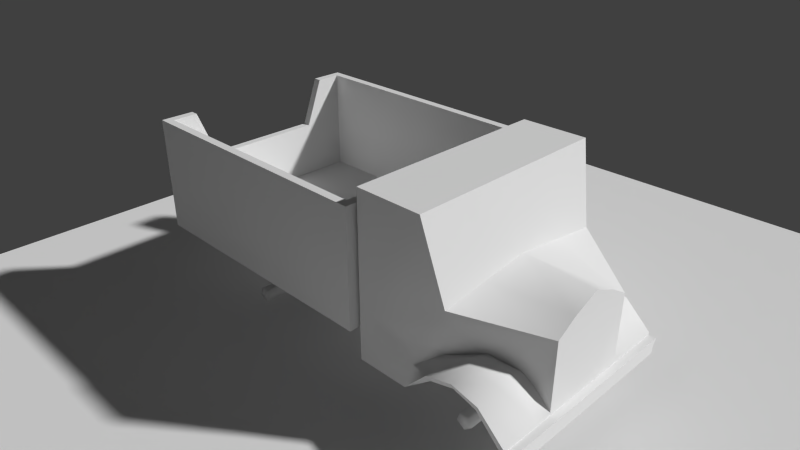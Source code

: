 # Source: Truck.blend  (saved by Blender 2.58.1; exported with 4.5.12 LTS)
import bpy
from mathutils import Matrix  # noqa: F401  (used for matrix-valued properties, if any)

bpy.ops.wm.read_factory_settings(use_empty=True)
scene = bpy.context.scene
scene.name = 'Scene'

# ---- collections
col_collection_1 = bpy.data.collections.new('Collection 1'); scene.collection.children.link(col_collection_1)
col_collection_2 = bpy.data.collections.new('Collection 2'); scene.collection.children.link(col_collection_2)
col_collection_2.hide_render = True
col_collection_2.hide_viewport = True
col_collection_10 = bpy.data.collections.new('Collection 10'); scene.collection.children.link(col_collection_10)
col_collection_10.hide_render = True
col_collection_10.hide_viewport = True
col_outdoorlighting = bpy.data.collections.new('OutdoorLighting')  # instanced only; not linked into the scene
col_snail = bpy.data.collections.new('Snail')  # instanced only; not linked into the scene
col_basickit = bpy.data.collections.new('BasicKit')  # instanced only; not linked into the scene
col_basickit_hidden = bpy.data.collections.new('BasicKit_Hidden')  # instanced only; not linked into the scene

# ---- materials (node trees are filled in below, after node groups)
mat_truck = bpy.data.materials.new('truck')
mat_truck.alpha_threshold = 0.0
mat_truck.use_transparent_shadow = False
mat_truck.roughness = 0.5
mat_truck.specular_intensity = 0.8533
mat_truck.line_color = (0.0, 0.0, 0.0, 1.0)

# ---- node groups
ng_auto_smooth = bpy.data.node_groups.new('Auto Smooth', 'GeometryNodeTree')
_s = ng_auto_smooth.interface.new_socket(name='Geometry', in_out='OUTPUT', socket_type='NodeSocketGeometry')
_s = ng_auto_smooth.interface.new_socket(name='Geometry', in_out='INPUT', socket_type='NodeSocketGeometry')
_s = ng_auto_smooth.interface.new_socket(name='Angle', in_out='INPUT', socket_type='NodeSocketFloat')
_s.subtype = 'ANGLE'
_s.min_value = 0.0
_s.max_value = 3.142
ng_auto_smooth.is_modifier = True
_N = ng_auto_smooth.nodes; _L = ng_auto_smooth.links
n0 = _N.new('NodeGroupOutput'); n0.name = 'Group Output'; n0.location = (480, -100)
n1 = _N.new('NodeGroupInput'); n1.name = 'Group Input'; n1.location = (-420, -300)
n2 = _N.new('NodeGroupInput'); n2.name = 'Group Input.001'; n2.location = (-60, -100)
n3 = _N.new('GeometryNodeSetShadeSmooth'); n3.name = 'Set Shade Smooth'; n3.location = (120, -100)
n3.domain = 'EDGE'
n4 = _N.new('GeometryNodeSetShadeSmooth'); n4.name = 'Set Shade Smooth.001'; n4.location = (300, -100)
n5 = _N.new('GeometryNodeInputMeshEdgeAngle'); n5.name = 'Edge Angle'; n5.location = (-420, -220)
n6 = _N.new('GeometryNodeInputEdgeSmooth'); n6.name = 'Is Edge Smooth'; n6.location = (-60, -160)
n7 = _N.new('GeometryNodeInputShadeSmooth'); n7.name = 'Is Face Smooth'; n7.location = (-240, -340)
n8 = _N.new('FunctionNodeBooleanMath'); n8.name = 'Boolean Math'; n8.location = (-60, -220)
n9 = _N.new('FunctionNodeCompare'); n9.name = 'Compare'; n9.location = (-240, -180)
n9.operation = 'LESS_EQUAL'
_L.new(n5.outputs[0], n9.inputs[0])
_L.new(n4.outputs[0], n0.inputs[0])
_L.new(n1.outputs[1], n9.inputs[1])
_L.new(n9.outputs[0], n8.inputs[0])
_L.new(n7.outputs[0], n8.inputs[1])
_L.new(n2.outputs[0], n3.inputs[0])
_L.new(n6.outputs[0], n3.inputs[1])
_L.new(n3.outputs[0], n4.inputs[0])
_L.new(n8.outputs[0], n3.inputs[2])
n0.is_active_output = True

# ---- material node trees

# ---- world
world_world = bpy.data.worlds.new('World'); scene.world = world_world
world_world.color = (0.05088, 0.05088, 0.05088)
world_world.use_sun_shadow = False
world_world.sun_shadow_jitter_overblur = 0.0
world_world.cycles.sampling_method = 'MANUAL'
world_world.cycles.sample_map_resolution = 256
world_world.light_settings.distance = 0.5

# ---- cameras
cam_camera = bpy.data.cameras.new('Camera')
cam_camera.clip_end = 100.0
cam_camera.lens = 35.0
cam_camera.dof.focus_distance = 0.0
cam_camera.dof.aperture_fstop = 128.0

# ---- meshes
me_plane = bpy.data.meshes.new('Plane')
me_plane.from_pydata([(22.5, 22.5, 0.0), (22.5, -22.5, 0.0), (-22.5, -22.5, 0.0), (-22.5, 22.5, 0.0)], [], [(0, 3, 2, 1)])
me_plane.use_remesh_preserve_volume = False
me_plane.use_remesh_preserve_attributes = False
me_plane.use_mirror_vertex_groups = False
me_plane.update()
me_cube_001 = bpy.data.meshes.new('Cube.001')
me_cube_001.from_pydata([(-4.8, 2.236, -4.341), (-4.8, 2.236, 3.088), (-4.8, 2.236, -1.232), (-3.218, 2.236, -1.935), (-2.133, 2.236, 3.088), (-4.8, 2.236, -1.935), (-9.277e-11, 2.236, -1.935), (4.8, 2.236, -4.341), (4.8, 2.236, 3.088), (4.8, 2.236, -1.232), (3.218, 2.236, -1.935), (2.133, 2.236, 3.088), (4.8, 2.236, -1.935), (-9.254e-11, 2.236, 3.088), (-2.133, 2.381, 2.4), (-9.254e-11, 2.381, 2.4), (2.133, 2.381, 2.4), (4.8, 2.381, -1.232), (4.8, 2.381, -1.935), (4.8, 2.381, -4.341), (4.8, 2.381, 2.4), (-4.8, 2.381, -1.232), (-4.8, 2.381, -1.935), (-4.8, 2.381, -4.341), (-4.8, 2.381, 2.4), (-9.277e-11, 2.381, -1.935), (3.218, 2.381, -1.935), (-3.218, 2.381, -1.935)], [], [(4, 13, 15, 14), (13, 11, 16, 15), (12, 18, 17, 9), (12, 7, 19, 18), (8, 20, 16, 11), (9, 17, 20, 8), (2, 21, 22, 5), (0, 5, 22, 23), (4, 14, 24, 1), (1, 24, 21, 2), (10, 6, 25, 26), (7, 10, 26, 19), (6, 3, 27, 25), (3, 0, 23, 27), (18, 19, 26), (22, 27, 23)])
_k = set([(0, 5), (1, 2), (1, 4), (2, 5), (4, 13), (7, 12), (8, 9), (8, 11), (9, 12), (11, 13)])
me_cube_001.attributes.new('sharp_edge', 'BOOLEAN', 'EDGE').data.foreach_set('value', [ (min(e.vertices), max(e.vertices)) in _k for e in me_cube_001.edges])
_k = {(1, 2): 0.41961, (1, 4): 0.41961, (0, 5): 0.41961, (2, 5): 0.41961, (8, 9): 0.41961, (8, 11): 0.41961, (7, 12): 0.41961, (9, 12): 0.41961, (11, 13): 0.41961, (4, 13): 0.41961}
me_cube_001.attributes.new('crease_edge', 'FLOAT', 'EDGE').data.foreach_set('value', [_k.get((min(e.vertices), max(e.vertices)), 0.0) for e in me_cube_001.edges])
_uv = me_cube_001.uv_layers.new(name='UVTex')
_uv.uv.foreach_set('vector', [0.0, 0.0, 1.0, 0.0, 1.0, 1.0, 0.0, 1.0, 0.0, 0.0, 1.0, 0.0, 1.0, 1.0, 0.0, 1.0, 0.0, 0.0, 0.0, 1.0, 1.0, 1.0, 1.0, 0.0, 0.0, 0.0, 1.0, 0.0, 1.0, 1.0, 0.0, 1.0, 0.0, 0.0, 0.0, 1.0, 1.0, 1.0, 1.0, 0.0, 0.0, 0.0, 0.0, 1.0, 1.0, 1.0, 1.0, 0.0, 0.0, 0.0, 0.0, 1.0, 1.0, 1.0, 1.0, 0.0, 0.0, 0.0, 1.0, 0.0, 1.0, 1.0, 0.0, 1.0, 0.0, 0.0, 0.0, 1.0, 1.0, 1.0, 1.0, 0.0, 0.0, 0.0, 0.0, 1.0, 1.0, 1.0, 1.0, 0.0, 0.0, 0.0, 1.0, 0.0, 1.0, 1.0, 0.0, 1.0, 0.0, 0.0, 1.0, 0.0, 1.0, 1.0, 0.0, 1.0, 0.0, 0.0, 1.0, 0.0, 1.0, 1.0, 0.0, 1.0, 0.0, 0.0, 1.0, 0.0, 1.0, 1.0, 0.0, 1.0, 0.0, 0.0, 1.0, 0.0, 1.0, 1.0, 0.0, 0.0, 1.0, 1.0, 1.0, 0.0])
me_cube_001.materials.append(mat_truck)
me_cube_001.use_remesh_preserve_volume = False
me_cube_001.use_remesh_preserve_attributes = False
me_cube_001.use_mirror_vertex_groups = False
me_cube_001.update()
me_wheel = bpy.data.meshes.new('Wheel')
me_wheel.from_pydata([], [], [])
me_wheel.materials.append(None)
me_wheel.materials.append(None)
me_wheel.update()
me_cube = bpy.data.meshes.new('Cube')
me_cube.from_pydata([(4.8, 2.236, -1.935), (3.218, 2.236, -1.935), (4.8, 2.236, -4.341), (-4.8, 2.236, -1.935), (-3.218, 2.236, -1.935), (-4.8, 2.236, -4.341), (4.052, -2.651, -4.718), (4.052, -2.805, -5.124), (4.052, -2.466, -5.396), (4.052, -2.103, -5.158), (4.052, -2.217, -4.739), (-4.052, -2.651, -4.718), (-4.052, -2.805, -5.124), (-4.052, -2.466, -5.396), (-4.052, -2.103, -5.158), (-4.052, -2.217, -4.739), (4.052, -2.448, -5.027), (-4.052, -2.448, -5.027), (-4.8, -4.8, -4.341), (-4.8, -1.2, -3.219), (-4.8, -2.4, -2.923), (-4.8, -3.6, -3.219), (-3.867, -4.8, -4.341), (-2.933, -4.8, -4.341), (-3.867, -2.4, -2.493), (-3.867, -3.6, -2.788), (-2.933, -3.6, -2.788), (-4.8, 2.236, 3.088), (-4.8, -0.8, 3.088), (-4.8, 2.236, -1.232), (-4.337, -1.6, -0.4782), (-2.133, 2.236, 3.088), (-2.133, -0.8, 3.088), (-3.218, 2.236, -1.232), (-2.133, -4.8, -1.232), (-9.26e-11, -1.6, 0.06728), (-2.14, -4.8, -4.341), (-4.8, -0.1368, -4.341), (-3.867, -1.2, -2.788), (-4.698, -0.485, -3.176), (-2.363, -3.6, -3.051), (-2.181, -4.029, -3.537), (-4.568, -1.042, -1.935), (-2.99, -2.5, -2.518), (-2.133, -4.8, -1.935), (-9.277e-11, -4.8, -0.1555), (0.0, -4.8, -4.341), (-9.277e-11, 2.236, -1.935), (-2.14, -4.8, -4.483), (-2.933, -4.8, -4.483), (-3.867, -4.8, -4.483), (-4.8, -4.8, -4.483), (-4.565, -4.8, -5.152), (-3.867, -4.8, -5.152), (-2.933, -4.8, -5.152), (-2.14, -4.8, -5.152), (0.0, -4.8, -5.152), (0.0, -5.137, -5.152), (-2.14, -5.137, -5.152), (-2.933, -5.137, -5.152), (-3.867, -5.137, -5.152), (-4.565, -5.137, -5.152), (-4.8, -5.137, -4.483), (-3.867, -5.137, -4.483), (-2.933, -5.137, -4.483), (0.0, -5.137, -4.483), (-2.14, -5.137, -4.483), (-2.181, -1.6, -0.2071), (-1.201, -4.8, -0.6643), (-4.777, -4.539, -4.44), (-4.693, -1.334, -3.44), (-4.683, -2.4, -3.178), (-4.722, -3.451, -3.442), (-3.855, -4.537, -4.436), (-2.939, -4.537, -4.437), (-3.813, -2.403, -2.768), (-3.824, -3.457, -3.025), (-2.98, -3.456, -3.024), (-4.534, 2.149, -4.352), (-4.632, 2.08, 2.928), (-4.631, -0.6555, 2.918), (-4.594, 2.046, -1.237), (-4.119, -1.431, -0.5267), (-3.218, 1.956, -1.935), (-2.133, 2.038, 2.89), (-2.132, -0.6277, 2.868), (-3.218, 1.956, -1.232), (-1.982, -4.584, -1.327), (-2.104, -4.527, -4.391), (-4.523, -0.1216, -4.382), (-3.616, -1.108, -2.874), (-3.969, -0.3767, -3.722), (-2.2, -3.397, -3.156), (-2.001, -3.85, -3.655), (-4.596, 2.045, -1.948), (-4.317, -0.9241, -1.901), (-2.799, -2.347, -2.655), (-1.969, -4.573, -1.926), (-9.277e-11, -4.52, -1.935), (-9.26e-11, -0.6292, 2.867), (-9.254e-11, 1.956, -1.232), (-0.1648, -4.976, -4.991), (-2.14, -4.939, -4.954), (-2.933, -4.939, -4.954), (-3.867, -4.939, -4.954), (-4.435, -4.97, -4.969), (-4.611, -4.98, -4.617), (-3.867, -4.939, -4.681), (-2.933, -4.939, -4.681), (-0.1648, -4.976, -4.644), (-2.14, -4.939, -4.681), (-2.151, -1.4, -0.4005), (-1.128, -4.589, -0.8331), (4.8, -4.8, -4.341), (4.8, -1.2, -3.219), (4.8, -2.4, -2.923), (4.8, -3.6, -3.219), (3.867, -4.8, -4.341), (2.933, -4.8, -4.341), (3.867, -2.4, -2.493), (3.867, -3.6, -2.788), (2.933, -3.6, -2.788), (4.8, 2.236, 3.088), (4.8, -0.8, 3.088), (4.8, 2.236, -1.232), (4.337, -1.6, -0.4782), (2.133, 2.236, 3.088), (2.133, -0.8, 3.088), (3.218, 2.236, -1.232), (2.133, -4.8, -1.232), (2.14, -4.8, -4.341), (4.8, -0.1368, -4.341), (3.867, -1.2, -2.788), (4.698, -0.485, -3.176), (2.363, -3.6, -3.051), (2.181, -4.029, -3.537), (4.568, -1.042, -1.935), (2.99, -2.5, -2.518), (2.133, -4.8, -1.935), (-9.277e-11, -4.8, -1.935), (-9.254e-11, 2.236, 3.088), (-9.26e-11, -0.8, 3.088), (-9.254e-11, 2.236, -1.232), (2.14, -4.8, -4.483), (0.0, -4.8, -4.483), (2.933, -4.8, -4.483), (3.867, -4.8, -4.483), (4.8, -4.8, -4.483), (4.565, -4.8, -5.152), (3.867, -4.8, -5.152), (2.933, -4.8, -5.152), (2.14, -4.8, -5.152), (2.14, -5.137, -5.152), (2.933, -5.137, -5.152), (3.867, -5.137, -5.152), (4.565, -5.137, -5.152), (4.8, -5.137, -4.483), (3.867, -5.137, -4.483), (2.933, -5.137, -4.483), (2.14, -5.137, -4.483), (2.181, -1.6, -0.2071), (1.201, -4.8, -0.6643), (4.777, -4.539, -4.44), (4.693, -1.334, -3.44), (4.683, -2.4, -3.178), (4.722, -3.451, -3.442), (3.855, -4.537, -4.436), (2.939, -4.537, -4.437), (3.813, -2.403, -2.768), (3.824, -3.457, -3.025), (2.98, -3.456, -3.024), (4.534, 2.149, -4.352), (4.632, 2.08, 2.928), (4.631, -0.6555, 2.918), (4.594, 2.046, -1.237), (4.119, -1.431, -0.5267), (3.218, 1.956, -1.935), (2.133, 2.038, 2.89), (2.132, -0.6277, 2.868), (3.218, 1.956, -1.232), (1.982, -4.584, -1.327), (0.0, -1.406, -0.132), (2.104, -4.527, -4.391), (4.523, -0.1216, -4.382), (3.616, -1.108, -2.874), (3.969, -0.3767, -3.722), (2.2, -3.397, -3.156), (2.001, -3.85, -3.655), (4.596, 2.045, -1.948), (4.317, -0.9241, -1.901), (2.799, -2.347, -2.655), (1.969, -4.573, -1.926), (0.0, -4.625, -0.357), (-9.254e-11, 2.038, 2.89), (-9.277e-11, 1.956, -1.935), (0.1648, -4.976, -4.991), (2.14, -4.939, -4.954), (2.933, -4.939, -4.954), (3.867, -4.939, -4.954), (4.435, -4.97, -4.969), (4.611, -4.98, -4.617), (3.867, -4.939, -4.681), (2.933, -4.939, -4.681), (0.1648, -4.976, -4.644), (2.14, -4.939, -4.681), (2.151, -1.4, -0.4005), (1.128, -4.589, -0.8331), (-5.2, 14.78, -2.9), (-5.2, 2.381, -2.9), (4.768e-07, 2.381, -2.9), (-5.2, 14.78, 2.4), (-5.2, 2.381, 2.4), (5.2, 14.78, -2.9), (5.2, 2.381, -2.9), (1.431e-06, 14.78, -2.9), (5.2, 14.78, 2.4), (5.2, 2.381, 2.4), (0.4, 13.38, -4.0), (0.4, -4.484, -4.0), (-0.4, -4.484, -4.0), (-0.4, 13.38, -4.0), (0.4, 13.38, -2.876), (0.4, -4.484, -2.876), (-0.4, -4.484, -2.876), (-0.4, 13.38, -2.876), (0.4, -3.252, -5.719), (-0.4, -3.252, -5.719), (0.4, -3.596, -2.876), (-0.4, -3.596, -2.876), (0.4, 0.0941, -4.0), (-0.4, 0.0941, -4.0), (0.4, 0.09409, -2.876), (-0.4, 0.0941, -2.876), (0.4, -1.527, -5.719), (-0.4, -1.527, -5.719), (0.4, -0.7144, -2.876), (-0.4, -0.7144, -2.876), (0.4, 11.57, -4.0), (-0.4, 11.57, -4.0), (0.4, 11.57, -2.876), (-0.4, 11.57, -2.876), (0.4, 7.337, -4.0), (-0.4, 7.337, -4.0), (0.4, 7.337, -2.876), (-0.4, 7.337, -2.876), (0.4, 8.304, -5.719), (-0.4, 8.304, -5.719), (0.4, 8.304, -2.876), (-0.4, 8.304, -2.876), (0.4, 10.66, -5.719), (-0.4, 10.66, -5.719), (0.4, 10.66, -2.876), (-0.4, 10.66, -2.876), (-0.28, -0.5931, -2.876), (0.28, -0.5931, -2.876), (-0.28, -0.02717, -2.876), (0.28, -0.02718, -2.876), (-0.28, -3.729, -2.876), (0.28, -3.729, -2.876), (-0.28, -4.351, -2.876), (0.28, -4.351, -2.876), (0.28, -4.351, -0.4659), (-0.28, -4.351, -0.4659), (0.28, -3.729, -0.4659), (-0.28, -3.729, -0.4659), (0.28, -0.02718, 2.945), (-0.28, -0.02717, 2.945), (0.28, -0.5931, 2.945), (-0.28, -0.5931, 2.945), (-4.052, 9.552, -5.027), (4.052, 9.552, -5.027), (-4.052, 9.783, -4.739), (-4.052, 9.897, -5.158), (-4.052, 9.534, -5.396), (-4.052, 9.195, -5.124), (-4.052, 9.349, -4.718), (4.052, 9.783, -4.739), (4.052, 9.897, -5.158), (4.052, 9.534, -5.396), (4.052, 9.195, -5.124), (4.052, 9.349, -4.718), (-3.656, 14.78, 2.4), (3.656, 14.78, 2.4), (2.788, 14.78, 0.1584), (-2.788, 14.78, 0.1584), (-2.788, 14.41, 0.1584), (2.788, 14.41, 0.1584), (3.656, 14.41, 2.4), (-3.656, 14.41, 2.4), (4.829, 2.745, 2.4), (4.829, 14.41, 2.4), (1.338e-06, 2.745, 2.4), (-4.829, 2.745, 2.4), (-4.829, 14.41, 2.4), (-4.829, 2.745, -2.502), (1.338e-06, 2.745, -2.502), (4.829, 2.745, -2.502), (-4.829, 14.41, -2.502), (4.829, 14.41, -2.502), (0.0, 14.41, -2.502), (-9.254e-11, 2.381, 2.4), (-9.254e-11, 2.381, 2.4), (1.338e-06, 2.745, 2.4), (5.2, 2.381, 2.4), (-5.2, 2.381, 2.4), (4.768e-07, 2.381, -2.9)], [(301, 304), (301, 305), (301, 303), (301, 302)], [(0, 2, 1), (3, 4, 5), (16, 6, 7), (17, 12, 11), (16, 7, 8), (17, 13, 12), (16, 8, 9), (17, 14, 13), (16, 9, 10), (17, 15, 14), (10, 6, 16), (17, 11, 15), (6, 11, 12, 7), (7, 12, 13, 8), (8, 13, 14, 9), (9, 14, 15, 10), (11, 6, 10, 15), (24, 38, 19, 20), (25, 24, 20, 21), (23, 26, 25, 22), (22, 25, 21, 18), (29, 30, 28, 27), (32, 31, 27, 28), (31, 33, 29, 27), (37, 19, 39), (19, 38, 39), (43, 38, 24), (26, 40, 43), (24, 25, 43), (25, 26, 43), (26, 23, 41, 40), (23, 36, 41), (3, 42, 30, 29), (29, 33, 4, 3), (40, 41, 44), (36, 44, 41), (43, 40, 44), (38, 43, 42), (38, 42, 39), (30, 43, 34), (34, 43, 44), (30, 42, 43), (44, 36, 46, 139), (140, 33, 31), (141, 140, 31, 32), (32, 35, 141), (4, 33, 142, 47), (33, 140, 142), (36, 48, 144, 46), (23, 49, 48, 36), (22, 50, 49, 23), (18, 51, 50, 22), (56, 57, 58, 55), (55, 58, 59, 54), (54, 59, 60, 53), (52, 61, 62, 51), (53, 60, 61, 52), (51, 62, 63, 50), (50, 63, 64, 49), (49, 64, 66, 48), (48, 66, 65, 144), (62, 61, 60, 63), (63, 60, 59, 64), (64, 59, 58, 66), (66, 58, 57, 65), (67, 32, 28), (35, 32, 67), (67, 28, 30), (68, 44, 139), (34, 44, 68), (68, 139, 45), (35, 67, 68), (35, 68, 45), (34, 68, 67), (30, 34, 67), (70, 90, 75, 71), (71, 75, 76, 72), (76, 77, 74, 73), (72, 76, 73, 69), (80, 82, 81, 79), (79, 84, 85, 80), (81, 86, 84, 79), (70, 89, 91), (90, 70, 91), (90, 96, 75), (92, 77, 96), (76, 75, 96), (77, 76, 96), (93, 74, 77, 92), (88, 74, 93), (82, 95, 94, 81), (83, 86, 81, 94), (83, 94, 78), (93, 92, 97), (97, 88, 93), (92, 96, 97), (96, 90, 95), (95, 90, 91), (96, 82, 87), (96, 87, 97), (95, 82, 96), (84, 193, 99, 85), (181, 85, 99), (100, 86, 83, 194), (104, 107, 106, 105), (103, 108, 107, 104), (102, 110, 108, 103), (101, 109, 110, 102), (85, 111, 80), (85, 181, 111), (80, 111, 82), (97, 112, 98), (97, 87, 112), (98, 112, 192), (111, 181, 112), (112, 181, 192), (112, 87, 111), (87, 82, 111), (37, 89, 70, 19), (20, 71, 72, 21), (19, 70, 71, 20), (21, 72, 69, 18), (47, 194, 83, 4), (4, 83, 78, 5), (5, 78, 89, 37), (18, 69, 51), (51, 69, 52), (52, 69, 73, 53), (53, 73, 74, 54), (54, 74, 88, 55), (119, 115, 114, 132), (120, 116, 115, 119), (118, 117, 120, 121), (117, 113, 116, 120), (124, 122, 123, 125), (127, 123, 122, 126), (126, 122, 124, 128), (131, 133, 114), (114, 133, 132), (137, 119, 132), (121, 137, 134), (119, 137, 120), (120, 137, 121), (121, 134, 135, 118), (118, 135, 130), (0, 124, 125, 136), (124, 0, 1, 128), (134, 138, 135), (130, 135, 138), (137, 138, 134), (132, 133, 136), (125, 129, 137), (129, 138, 137), (138, 139, 46, 130), (140, 126, 128), (141, 127, 126, 140), (127, 141, 35), (1, 47, 142, 128), (128, 142, 140), (130, 46, 144, 143), (118, 130, 143, 145), (117, 118, 145, 146), (113, 117, 146, 147), (56, 151, 152, 57), (151, 150, 153, 152), (150, 149, 154, 153), (148, 147, 156, 155), (149, 148, 155, 154), (147, 146, 157, 156), (146, 145, 158, 157), (145, 143, 159, 158), (143, 144, 65, 159), (156, 157, 154, 155), (157, 158, 153, 154), (158, 159, 152, 153), (159, 65, 57, 152), (160, 123, 127), (35, 160, 127), (160, 125, 123), (161, 139, 138), (129, 161, 138), (161, 45, 139), (35, 161, 160), (35, 45, 161), (129, 160, 161), (125, 160, 129), (163, 164, 168, 184), (164, 165, 169, 168), (169, 166, 167, 170), (165, 162, 166, 169), (173, 172, 174, 175), (172, 173, 178, 177), (174, 172, 177, 179), (163, 185, 183), (184, 185, 163), (184, 168, 190), (186, 190, 170), (169, 190, 168), (170, 190, 169), (187, 186, 170, 167), (182, 187, 167), (175, 174, 188, 189), (176, 188, 174, 179), (176, 171, 188), (187, 191, 186), (191, 187, 182), (186, 191, 190), (190, 189, 184), (189, 185, 184), (190, 180, 175), (190, 191, 180), (189, 190, 175), (179, 177, 193), (177, 178, 99, 193), (181, 99, 178), (100, 194, 176, 179), (193, 100, 179), (198, 199, 200, 201), (197, 198, 201, 202), (196, 197, 202, 204), (195, 196, 204, 203), (178, 173, 205), (178, 205, 181), (173, 175, 205), (191, 98, 206), (191, 206, 180), (98, 192, 206), (205, 206, 181), (206, 192, 181), (206, 205, 180), (180, 205, 175), (131, 114, 163, 183), (115, 116, 165, 164), (114, 115, 164, 163), (116, 113, 162, 165), (47, 1, 176, 194), (1, 2, 171, 176), (2, 131, 183, 171), (113, 147, 162), (147, 148, 162), (148, 149, 166, 162), (149, 150, 167, 166), (150, 151, 182, 167), (207, 214, 209, 208), (207, 208, 211, 210), (208, 209, 300, 211), (212, 213, 209, 214), (212, 215, 216, 213), (213, 216, 300, 209), (218, 222, 223, 219), (221, 217, 220, 224), (225, 218, 219, 226), (227, 222, 218, 225), (223, 228, 226, 219), (229, 233, 234, 230), (233, 225, 226, 234), (236, 228, 227, 235), (231, 235, 233, 229), (235, 227, 225, 233), (228, 236, 234, 226), (236, 232, 230, 234), (217, 237, 238, 220), (224, 240, 239, 221), (237, 217, 221, 239), (240, 224, 220, 238), (241, 229, 230, 242), (244, 232, 231, 243), (243, 231, 229, 241), (232, 244, 242, 230), (245, 241, 242, 246), (248, 244, 243, 247), (247, 243, 241, 245), (244, 248, 246, 242), (237, 249, 250, 238), (249, 245, 246, 250), (240, 252, 251, 239), (252, 248, 247, 251), (239, 251, 249, 237), (251, 247, 245, 249), (248, 252, 250, 246), (252, 240, 238, 250), (236, 235, 254, 253), (232, 236, 253, 255), (235, 231, 256, 254), (231, 232, 255, 256), (227, 228, 257, 258), (228, 223, 259, 257), (222, 227, 258, 260), (223, 222, 260, 259), (259, 260, 261, 262), (260, 258, 263, 261), (257, 259, 262, 264), (258, 257, 264, 263), (264, 262, 261, 263), (256, 255, 266, 265), (254, 256, 265, 267), (255, 253, 268, 266), (253, 254, 267, 268), (266, 268, 267, 265), (84, 86, 100, 193), (55, 88, 56), (56, 182, 151), (56, 88, 98, 182), (98, 191, 182), (88, 97, 98), (275, 280, 276, 271), (277, 272, 271, 276), (278, 273, 272, 277), (279, 274, 273, 278), (280, 275, 274, 279), (269, 275, 271), (276, 280, 270), (269, 271, 272), (270, 277, 276), (269, 272, 273), (270, 278, 277), (269, 273, 274), (270, 279, 278), (269, 274, 275), (270, 280, 279), (212, 283, 282, 215), (207, 210, 281, 284), (207, 284, 283, 212), (283, 286, 287, 282), (284, 285, 286, 283), (281, 288, 285, 284), (282, 287, 290, 215), (210, 293, 288, 281), (216, 289, 291, 300), (215, 290, 289, 216), (300, 291, 292, 211), (211, 292, 293, 210), (292, 294, 297, 293), (291, 295, 294, 292), (290, 298, 296, 289), (289, 296, 295, 291), (285, 299, 286), (294, 299, 297), (296, 298, 299), (294, 295, 299), (295, 296, 299), (285, 297, 299), (286, 299, 298), (286, 298, 290, 287), (285, 288, 293, 297), (171, 183, 188), (39, 42, 3), (37, 39, 3), (5, 37, 3), (2, 0, 131), (91, 94, 95), (89, 94, 91), (78, 94, 89), (183, 185, 188), (185, 189, 188), (131, 0, 133), (133, 0, 136), (132, 136, 125, 137)])
me_cube.polygons.foreach_set('use_smooth', [True] * 358)
_k = set([(0, 2), (0, 124), (2, 131), (3, 5), (3, 29), (5, 37), (18, 21), (18, 51), (19, 20), (19, 37), (20, 21), (27, 28), (27, 29), (27, 31), (28, 30), (28, 32), (30, 34), (30, 67), (31, 140), (32, 141), (34, 44), (34, 68), (35, 67), (35, 160), (36, 41), (36, 44), (38, 39), (38, 43), (40, 41), (40, 43), (45, 68), (45, 161), (48, 49), (48, 144), (49, 50), (50, 51), (51, 52), (51, 62), (52, 61), (57, 58), (57, 152), (58, 59), (59, 60), (60, 61), (61, 62), (62, 63), (63, 64), (64, 66), (65, 66), (65, 159), (78, 94), (79, 81), (79, 84), (80, 82), (81, 94), (82, 87), (84, 193), (87, 97), (88, 93), (88, 97), (89, 91), (90, 91), (90, 96), (92, 93), (92, 96), (113, 116), (113, 147), (114, 115), (114, 131), (115, 116), (122, 123), (122, 124), (122, 126), (123, 125), (123, 127), (125, 129), (125, 160), (126, 140), (127, 141), (129, 138), (129, 161), (130, 135), (130, 138), (132, 133), (132, 137), (134, 135), (134, 137), (143, 144), (143, 145), (145, 146), (146, 147), (147, 148), (147, 156), (148, 155), (152, 153), (153, 154), (154, 155), (155, 156), (156, 157), (157, 158), (158, 159), (171, 188), (172, 174), (172, 177), (173, 175), (174, 188), (175, 180), (177, 193), (180, 191), (182, 187), (182, 191), (183, 185), (184, 185), (184, 190), (186, 187), (186, 190), (207, 208), (207, 210), (207, 212), (207, 214), (208, 209), (208, 211), (209, 213), (210, 211), (210, 281), (211, 300), (212, 213), (212, 214), (212, 215), (213, 216), (215, 216), (215, 282), (216, 300), (217, 220), (217, 221), (217, 237), (218, 225), (219, 226), (220, 224), (220, 238), (221, 224), (221, 239), (222, 223), (222, 227), (223, 228), (224, 240), (225, 233), (226, 228), (226, 234), (227, 235), (228, 236), (229, 233), (229, 241), (230, 234), (230, 242), (231, 235), (231, 243), (232, 236), (232, 244), (237, 249), (238, 250), (239, 251), (240, 252), (241, 245), (242, 246), (243, 247), (244, 248), (245, 249), (246, 250), (247, 251), (248, 252), (281, 284), (281, 288), (282, 283), (282, 287), (283, 284), (283, 286), (284, 285), (285, 286), (285, 288), (286, 287), (287, 290), (288, 293), (289, 290), (289, 291), (289, 296), (290, 298), (291, 292), (292, 293), (292, 294), (293, 297), (294, 295), (294, 297), (295, 296), (296, 298), (297, 299), (298, 299), (301, 303), (301, 304)])
me_cube.attributes.new('sharp_edge', 'BOOLEAN', 'EDGE').data.foreach_set('value', [ (min(e.vertices), max(e.vertices)) in _k for e in me_cube.edges])
_k = {(0, 2): 0.41961, (3, 5): 0.41961, (27, 28): 0.41961, (27, 29): 0.41961, (28, 30): 1.0, (27, 31): 0.41961, (28, 32): 1.0, (30, 34): 0.74118, (38, 39): 0.71373, (37, 39): 0.71373, (36, 41): 0.71373, (40, 41): 0.71373, (36, 44): 0.99216, (34, 44): 0.99216, (48, 49): 0.23529, (49, 50): 0.23529, (50, 51): 0.23529, (38, 43): 0.71373, (40, 43): 0.71373, (30, 67): 0.83529, (35, 67): 0.83529, (34, 68): 1.0, (45, 68): 1.0, (122, 123): 0.41961, (122, 124): 0.41961, (123, 125): 1.0, (122, 126): 0.41961, (123, 127): 1.0, (125, 129): 0.74118, (132, 133): 0.71373, (131, 133): 0.71373, (130, 135): 0.71373, (134, 135): 0.71373, (130, 138): 0.99216, (129, 138): 0.99216, (126, 140): 0.41961, (127, 141): 1.0, (143, 144): 0.23529, (143, 145): 0.23529, (145, 146): 0.23529, (146, 147): 0.23529, (132, 137): 0.71373, (134, 137): 0.71373, (125, 160): 0.83529, (129, 161): 1.0, (45, 161): 1.0, (35, 160): 0.83529, (48, 144): 0.23529, (32, 141): 1.0, (31, 140): 0.41961, (208, 209): 0.72941, (207, 208): 0.72941, (210, 211): 0.72941, (208, 211): 0.72941, (207, 210): 0.72941, (212, 213): 0.72941, (212, 214): 0.72941, (215, 216): 0.72941, (213, 216): 0.72941, (212, 215): 0.72941, (209, 214): 0.72941, (209, 213): 0.72941, (207, 214): 0.72941, (210, 281): 0.72941, (215, 282): 0.72941, (281, 284): 0.72941, (283, 284): 0.72941, (282, 283): 0.72941, (212, 283): 0.72941, (207, 284): 0.72941, (207, 212): 0.72941, (282, 287): 0.72941, (286, 287): 0.72941, (283, 286): 0.72941, (285, 286): 0.72941, (284, 285): 0.72941, (285, 288): 0.72941, (281, 288): 0.72941, (215, 290): 0.72941, (287, 290): 0.72941, (288, 293): 0.72941, (210, 293): 0.72941, (289, 291): 0.72941, (216, 289): 0.72941, (289, 290): 0.72941, (211, 292): 0.72941, (291, 292): 0.72941, (292, 293): 0.72941, (292, 294): 0.72941, (294, 295): 0.72941, (291, 295): 0.72941, (289, 296): 0.72941, (295, 296): 0.72941, (285, 299): 0.72941, (297, 299): 0.72941, (294, 297): 0.72941, (293, 297): 0.72941, (290, 298): 0.72941, (296, 298): 0.72941, (298, 299): 0.72941, (286, 299): 0.72941, (294, 299): 0.72941, (296, 299): 0.72941, (295, 299): 0.72941, (285, 297): 0.72941, (286, 298): 0.72941, (291, 300): 0.72941, (216, 300): 0.72941, (209, 300): 0.72941, (211, 300): 0.72941, (301, 304): 0.72941, (301, 305): 0.72941, (301, 303): 0.72941, (301, 302): 0.72941, (2, 131): 0.47451, (0, 124): 0.41961, (5, 37): 0.47451, (3, 29): 0.41961}
me_cube.attributes.new('crease_edge', 'FLOAT', 'EDGE').data.foreach_set('value', [_k.get((min(e.vertices), max(e.vertices)), 0.0) for e in me_cube.edges])
_uv = me_cube.uv_layers.new(name='UVTex')
_uv.uv.foreach_set('vector', [0.3457, 0.6918, 0.3457, 0.7657, 0.3881, 0.6918, 0.6311, 0.6918, 0.5858, 0.6918, 0.6311, 0.7657, 0.9885, 0.7778, 0.9885, 0.7841, 0.9885, 0.7759, 0.6453, 0.7778, 0.6453, 0.7759, 0.6453, 0.7841, 0.9885, 0.7778, 0.9885, 0.7759, 0.9885, 0.7698, 0.6453, 0.7778, 0.6453, 0.7698, 0.6453, 0.7759, 0.9885, 0.7778, 0.9885, 0.7698, 0.9885, 0.7744, 0.6453, 0.7778, 0.6453, 0.7744, 0.6453, 0.7698, 0.9885, 0.7778, 0.9885, 0.7744, 0.9885, 0.7848, 0.6453, 0.7778, 0.6453, 0.7848, 0.6453, 0.7744, 0.9885, 0.7848, 0.9885, 0.7841, 0.9885, 0.7778, 0.6453, 0.7778, 0.6453, 0.7841, 0.6453, 0.7848, 0.9885, 0.7841, 0.6453, 0.7841, 0.6453, 0.7759, 0.9885, 0.7759, 0.9885, 0.7759, 0.6453, 0.7759, 0.6453, 0.7698, 0.9885, 0.7698, 0.9885, 0.7698, 0.6453, 0.7698, 0.6453, 0.7744, 0.9885, 0.7744, 0.9885, 0.7744, 0.6453, 0.7744, 0.6453, 0.7848, 0.9885, 0.7848, 0.6453, 0.7841, 0.9885, 0.7841, 0.9885, 0.7848, 0.6453, 0.7848, 0.6697, 0.2141, 0.693, 0.262, 0.7309, 0.2372, 0.7035, 0.1962, 0.6532, 0.1725, 0.6697, 0.2141, 0.7035, 0.1962, 0.6824, 0.1545, 0.5975, 0.1076, 0.6237, 0.1798, 0.6532, 0.1725, 0.6357, 0.1076, 0.6357, 0.1076, 0.6532, 0.1725, 0.6824, 0.1545, 0.6671, 0.1076, 0.1671, 0.01578, 0.141, 0.1486, 0.01994, 0.1209, 0.01994, 0.01578, 0.5519, 0.4413, 0.5522, 0.5366, 0.6311, 0.5366, 0.6311, 0.4414, 0.5522, 0.5366, 0.5858, 0.6702, 0.6311, 0.6702, 0.6311, 0.5366, 0.7705, 0.2806, 0.7309, 0.2372, 0.734, 0.2907, 0.7309, 0.2372, 0.693, 0.262, 0.734, 0.2907, 0.6383, 0.2238, 0.693, 0.262, 0.6697, 0.2141, 0.6237, 0.1798, 0.6025, 0.1777, 0.6383, 0.2238, 0.6697, 0.2141, 0.6532, 0.1725, 0.6383, 0.2238, 0.6532, 0.1725, 0.6237, 0.1798, 0.6383, 0.2238, 0.6237, 0.1798, 0.5975, 0.1076, 0.5867, 0.1553, 0.6025, 0.1777, 0.5975, 0.1076, 0.5611, 0.1076, 0.5867, 0.1553, 0.1919, 0.01593, 0.1919, 0.1293, 0.141, 0.1486, 0.1671, 0.01578, 0.6311, 0.6702, 0.5858, 0.6702, 0.5858, 0.6918, 0.6311, 0.6918, 0.6025, 0.1777, 0.5867, 0.1553, 0.5609, 0.1934, 0.5611, 0.1076, 0.5609, 0.1934, 0.5867, 0.1553, 0.6383, 0.2238, 0.6025, 0.1777, 0.5609, 0.1934, 0.693, 0.262, 0.6383, 0.2238, 0.6771, 0.3062, 0.693, 0.262, 0.6771, 0.3062, 0.734, 0.2907, 0.6311, 0.3281, 0.6383, 0.2238, 0.5609, 0.219, 0.5609, 0.219, 0.6383, 0.2238, 0.5609, 0.1934, 0.6311, 0.3281, 0.6771, 0.3062, 0.6383, 0.2238, 0.5609, 0.1934, 0.5611, 0.1076, 0.4831, 0.1076, 0.4831, 0.1934, 0.4868, 0.5366, 0.5858, 0.6702, 0.5522, 0.5366, 0.4866, 0.4413, 0.4868, 0.5366, 0.5522, 0.5366, 0.5519, 0.4413, 0.5519, 0.4413, 0.4866, 0.3443, 0.4866, 0.4413, 0.5858, 0.6918, 0.5858, 0.6702, 0.487, 0.6702, 0.487, 0.6918, 0.5858, 0.6702, 0.4868, 0.5366, 0.487, 0.6702, 0.5611, 0.1076, 0.5569, 0.08765, 0.4831, 0.08765, 0.4831, 0.1076, 0.5975, 0.1076, 0.5931, 0.08765, 0.5569, 0.08765, 0.5611, 0.1076, 0.6357, 0.1076, 0.6307, 0.08765, 0.5931, 0.08765, 0.5975, 0.1076, 0.6671, 0.1076, 0.6723, 0.08765, 0.6307, 0.08765, 0.6357, 0.1076, 0.4827, 0.01039, 0.4824, 0.03362, 0.5476, 0.03362, 0.5613, 0.01039, 0.5613, 0.01039, 0.5476, 0.03362, 0.5768, 0.03362, 0.5916, 0.01039, 0.5916, 0.01039, 0.5768, 0.03362, 0.6109, 0.03362, 0.6347, 0.01039, 0.6716, 0.01039, 0.6403, 0.03362, 0.6397, 0.06718, 0.6717, 0.08765, 0.6347, 0.01039, 0.6109, 0.03362, 0.6403, 0.03362, 0.6716, 0.01039, 0.6723, 0.08765, 0.6403, 0.06718, 0.6121, 0.06718, 0.6307, 0.08765, 0.6307, 0.08765, 0.6121, 0.06718, 0.5793, 0.06718, 0.5931, 0.08765, 0.5931, 0.08765, 0.5793, 0.06718, 0.5478, 0.06718, 0.5569, 0.08765, 0.5569, 0.08765, 0.5478, 0.06718, 0.4829, 0.06718, 0.4831, 0.08765, 0.6403, 0.06718, 0.6409, 0.03362, 0.6115, 0.03362, 0.6121, 0.06718, 0.6121, 0.06718, 0.6115, 0.03362, 0.5774, 0.03362, 0.5793, 0.06718, 0.5793, 0.06718, 0.5774, 0.03362, 0.5483, 0.03362, 0.5478, 0.06718, 0.5478, 0.06718, 0.5483, 0.03362, 0.483, 0.03362, 0.4829, 0.06718, 0.5534, 0.3361, 0.5519, 0.4413, 0.6311, 0.4414, 0.4866, 0.3443, 0.5519, 0.4413, 0.5534, 0.3361, 0.5534, 0.3361, 0.6311, 0.4414, 0.6311, 0.3281, 0.5269, 0.2397, 0.5609, 0.1934, 0.4831, 0.1934, 0.5609, 0.219, 0.5609, 0.1934, 0.5269, 0.2397, 0.5269, 0.2397, 0.4831, 0.1934, 0.4831, 0.2583, 0.4866, 0.3443, 0.5534, 0.3361, 0.5269, 0.2397, 0.4866, 0.3443, 0.5269, 0.2397, 0.4831, 0.2583, 0.5609, 0.219, 0.5269, 0.2397, 0.5534, 0.3361, 0.6311, 0.3281, 0.5609, 0.219, 0.5534, 0.3361, 0.9628, 0.2463, 0.9432, 0.2408, 0.9448, 0.2618, 0.9594, 0.2636, 0.9594, 0.2636, 0.9448, 0.2618, 0.944, 0.277, 0.9583, 0.2809, 0.944, 0.277, 0.9323, 0.2765, 0.9292, 0.3029, 0.9437, 0.3038, 0.9583, 0.2809, 0.944, 0.277, 0.9437, 0.3038, 0.9583, 0.3045, 0.8989, 0.2148, 0.9152, 0.2312, 0.9249, 0.1961, 0.9008, 0.2082, 0.9008, 0.2082, 0.892, 0.2053, 0.8913, 0.2166, 0.8989, 0.2148, 0.9249, 0.1961, 0.9179, 0.1829, 0.8924, 0.2039, 0.9008, 0.2082, 0.9628, 0.2463, 0.9689, 0.2234, 0.9569, 0.2291, 0.9432, 0.2408, 0.9628, 0.2463, 0.9569, 0.2291, 0.9432, 0.2408, 0.9306, 0.2603, 0.9448, 0.2618, 0.9212, 0.276, 0.9323, 0.2765, 0.9306, 0.2603, 0.944, 0.277, 0.9448, 0.2618, 0.9306, 0.2603, 0.9323, 0.2765, 0.944, 0.277, 0.9306, 0.2603, 0.918, 0.2849, 0.9292, 0.3029, 0.9323, 0.2765, 0.9212, 0.276, 0.9154, 0.3005, 0.9292, 0.3029, 0.918, 0.2849, 0.9152, 0.2312, 0.9307, 0.2298, 0.9331, 0.1943, 0.9249, 0.1961, 0.9254, 0.1756, 0.9179, 0.1829, 0.9249, 0.1961, 0.9331, 0.1943, 0.9254, 0.1756, 0.9331, 0.1943, 0.9661, 0.1877, 0.918, 0.2849, 0.9212, 0.276, 0.9009, 0.27, 0.9009, 0.27, 0.9154, 0.3005, 0.918, 0.2849, 0.9212, 0.276, 0.9306, 0.2603, 0.9009, 0.27, 0.9306, 0.2603, 0.9432, 0.2408, 0.9307, 0.2298, 0.9307, 0.2298, 0.9432, 0.2408, 0.9569, 0.2291, 0.9306, 0.2603, 0.9152, 0.2312, 0.8983, 0.2645, 0.9306, 0.2603, 0.8983, 0.2645, 0.9009, 0.27, 0.9307, 0.2298, 0.9152, 0.2312, 0.9306, 0.2603, 0.892, 0.2053, 0.8813, 0.2041, 0.8814, 0.2171, 0.8913, 0.2166, 0.8812, 0.2375, 0.8913, 0.2166, 0.8814, 0.2171, 0.8822, 0.168, 0.9179, 0.1829, 0.9254, 0.1756, 0.8826, 0.1584, 0.08139, 0.213, 0.09961, 0.2129, 0.1036, 0.1632, 0.08022, 0.1751, 0.08171, 0.2751, 0.09992, 0.275, 0.09961, 0.2129, 0.08139, 0.213, 0.08197, 0.328, 0.1002, 0.3279, 0.09992, 0.275, 0.08171, 0.2751, 0.08022, 0.4595, 0.1033, 0.4594, 0.1002, 0.3279, 0.08197, 0.328, 0.8913, 0.2166, 0.8976, 0.237, 0.8989, 0.2148, 0.8913, 0.2166, 0.8812, 0.2375, 0.8976, 0.237, 0.8989, 0.2148, 0.8976, 0.237, 0.9152, 0.2312, 0.9009, 0.27, 0.89, 0.2632, 0.8809, 0.2749, 0.9009, 0.27, 0.8983, 0.2645, 0.89, 0.2632, 0.8809, 0.2749, 0.89, 0.2632, 0.881, 0.2615, 0.8976, 0.237, 0.8812, 0.2375, 0.89, 0.2632, 0.89, 0.2632, 0.8812, 0.2375, 0.881, 0.2615, 0.89, 0.2632, 0.8983, 0.2645, 0.8976, 0.237, 0.8983, 0.2645, 0.9152, 0.2312, 0.8976, 0.237, 0.2468, 0.3976, 0.2479, 0.4015, 0.2708, 0.3885, 0.2695, 0.384, 0.29, 0.384, 0.289, 0.3886, 0.3053, 0.396, 0.3086, 0.3927, 0.2695, 0.384, 0.2708, 0.3885, 0.289, 0.3886, 0.29, 0.384, 0.3086, 0.3927, 0.3053, 0.396, 0.3205, 0.4153, 0.325, 0.4144, 0.4863, 0.6918, 0.4863, 0.6918, 0.5852, 0.6918, 0.5852, 0.6918, 0.5852, 0.6918, 0.5852, 0.6918, 0.6256, 0.766, 0.6304, 0.7657, 0.2143, 0.4081, 0.2147, 0.4125, 0.2479, 0.4015, 0.2468, 0.3976, 0.325, 0.4144, 0.3205, 0.4153, 0.3247, 0.4167, 0.3247, 0.4167, 0.3205, 0.4153, 0.3223, 0.4282, 0.9544, 0.3165, 0.9583, 0.3045, 0.9437, 0.3038, 0.9432, 0.316, 0.9432, 0.316, 0.9437, 0.3038, 0.9292, 0.3029, 0.9282, 0.3151, 0.9282, 0.3151, 0.9292, 0.3029, 0.9154, 0.3005, 0.9154, 0.3141, 0.298, 0.2178, 0.263, 0.2017, 0.2382, 0.2443, 0.2774, 0.2668, 0.3127, 0.175, 0.2819, 0.1578, 0.263, 0.2017, 0.298, 0.2178, 0.3678, 0.1076, 0.3287, 0.1076, 0.3127, 0.175, 0.3429, 0.1816, 0.3287, 0.1076, 0.296, 0.1076, 0.2819, 0.1578, 0.3127, 0.175, 0.8324, 0.01703, 0.9793, 0.01703, 0.9793, 0.1203, 0.858, 0.1475, 0.4213, 0.4413, 0.3457, 0.4414, 0.3457, 0.5366, 0.4214, 0.5366, 0.4214, 0.5366, 0.3457, 0.5366, 0.3457, 0.6702, 0.3881, 0.6702, 0.2015, 0.2898, 0.2395, 0.2971, 0.2382, 0.2443, 0.2382, 0.2443, 0.2395, 0.2971, 0.2774, 0.2668, 0.33, 0.2262, 0.298, 0.2178, 0.2774, 0.2668, 0.3429, 0.1816, 0.33, 0.2262, 0.3641, 0.1789, 0.298, 0.2178, 0.33, 0.2262, 0.3127, 0.175, 0.3127, 0.175, 0.33, 0.2262, 0.3429, 0.1816, 0.3429, 0.1816, 0.3641, 0.1789, 0.3795, 0.156, 0.3678, 0.1076, 0.3678, 0.1076, 0.3795, 0.156, 0.4051, 0.1076, 0.8081, 0.01661, 0.8324, 0.01703, 0.858, 0.1475, 0.8082, 0.1286, 0.3457, 0.6702, 0.3457, 0.6918, 0.3881, 0.6918, 0.3881, 0.6702, 0.3641, 0.1789, 0.4053, 0.1934, 0.3795, 0.156, 0.4051, 0.1076, 0.3795, 0.156, 0.4053, 0.1934, 0.33, 0.2262, 0.4053, 0.1934, 0.3641, 0.1789, 0.2774, 0.2668, 0.2395, 0.2971, 0.2956, 0.3097, 0.3457, 0.3281, 0.4053, 0.219, 0.33, 0.2262, 0.4053, 0.219, 0.4053, 0.1934, 0.33, 0.2262, 0.4053, 0.1934, 0.4831, 0.1934, 0.4831, 0.1076, 0.4051, 0.1076, 0.4868, 0.5366, 0.4214, 0.5366, 0.3881, 0.6702, 0.4866, 0.4413, 0.4213, 0.4413, 0.4214, 0.5366, 0.4868, 0.5366, 0.4213, 0.4413, 0.4866, 0.4413, 0.4866, 0.3443, 0.3881, 0.6918, 0.487, 0.6918, 0.487, 0.6702, 0.3881, 0.6702, 0.3881, 0.6702, 0.487, 0.6702, 0.4868, 0.5366, 0.4051, 0.1076, 0.4831, 0.1076, 0.4831, 0.08765, 0.4089, 0.08765, 0.3678, 0.1076, 0.4051, 0.1076, 0.4089, 0.08765, 0.372, 0.08765, 0.3287, 0.1076, 0.3678, 0.1076, 0.372, 0.08765, 0.3335, 0.08765, 0.296, 0.1076, 0.3287, 0.1076, 0.3335, 0.08765, 0.2909, 0.08765, 0.4827, 0.01039, 0.4031, 0.01039, 0.4163, 0.03362, 0.4824, 0.03362, 0.4031, 0.01039, 0.3716, 0.01039, 0.3864, 0.03362, 0.4163, 0.03362, 0.3716, 0.01039, 0.3272, 0.01039, 0.3514, 0.03362, 0.3864, 0.03362, 0.29, 0.01039, 0.2902, 0.08765, 0.3224, 0.06718, 0.3217, 0.03362, 0.3272, 0.01039, 0.29, 0.01039, 0.3217, 0.03362, 0.3514, 0.03362, 0.2909, 0.08765, 0.3335, 0.08765, 0.3518, 0.06718, 0.323, 0.06718, 0.3335, 0.08765, 0.372, 0.08765, 0.3854, 0.06718, 0.3518, 0.06718, 0.372, 0.08765, 0.4089, 0.08765, 0.4176, 0.06718, 0.3854, 0.06718, 0.4089, 0.08765, 0.4831, 0.08765, 0.4829, 0.06718, 0.4176, 0.06718, 0.323, 0.06718, 0.3518, 0.06718, 0.352, 0.03362, 0.3223, 0.03362, 0.3518, 0.06718, 0.3854, 0.06718, 0.3871, 0.03362, 0.352, 0.03362, 0.3854, 0.06718, 0.4176, 0.06718, 0.417, 0.03362, 0.3871, 0.03362, 0.4176, 0.06718, 0.4829, 0.06718, 0.483, 0.03362, 0.417, 0.03362, 0.4198, 0.3361, 0.3457, 0.4414, 0.4213, 0.4413, 0.4866, 0.3443, 0.4198, 0.3361, 0.4213, 0.4413, 0.4198, 0.3361, 0.3457, 0.3281, 0.3457, 0.4414, 0.4393, 0.2397, 0.4831, 0.1934, 0.4053, 0.1934, 0.4053, 0.219, 0.4393, 0.2397, 0.4053, 0.1934, 0.4393, 0.2397, 0.4831, 0.2583, 0.4831, 0.1934, 0.4866, 0.3443, 0.4393, 0.2397, 0.4198, 0.3361, 0.4866, 0.3443, 0.4831, 0.2583, 0.4393, 0.2397, 0.4053, 0.219, 0.4198, 0.3361, 0.4393, 0.2397, 0.3457, 0.3281, 0.4198, 0.3361, 0.4053, 0.219, 0.798, 0.2447, 0.8014, 0.2626, 0.8164, 0.2608, 0.8184, 0.2393, 0.8014, 0.2626, 0.8025, 0.2803, 0.817, 0.2764, 0.8164, 0.2608, 0.817, 0.2764, 0.8173, 0.3036, 0.8319, 0.3028, 0.829, 0.276, 0.8025, 0.2803, 0.8024, 0.3043, 0.8173, 0.3036, 0.817, 0.2764, 0.8642, 0.2147, 0.8628, 0.2084, 0.8386, 0.1937, 0.8473, 0.2304, 0.8628, 0.2084, 0.8642, 0.2147, 0.8716, 0.2166, 0.871, 0.2063, 0.8386, 0.1937, 0.8628, 0.2084, 0.8706, 0.2049, 0.8468, 0.1798, 0.798, 0.2447, 0.8046, 0.2269, 0.7921, 0.2207, 0.8184, 0.2393, 0.8046, 0.2269, 0.798, 0.2447, 0.8184, 0.2393, 0.8164, 0.2608, 0.8309, 0.2596, 0.8403, 0.2756, 0.8309, 0.2596, 0.829, 0.276, 0.817, 0.2764, 0.8309, 0.2596, 0.8164, 0.2608, 0.829, 0.276, 0.8309, 0.2596, 0.817, 0.2764, 0.8434, 0.2846, 0.8403, 0.2756, 0.829, 0.276, 0.8319, 0.3028, 0.8459, 0.3004, 0.8434, 0.2846, 0.8319, 0.3028, 0.8473, 0.2304, 0.8386, 0.1937, 0.8302, 0.1914, 0.8315, 0.2284, 0.8393, 0.1721, 0.8302, 0.1914, 0.8386, 0.1937, 0.8468, 0.1798, 0.8393, 0.1721, 0.796, 0.1834, 0.8302, 0.1914, 0.8434, 0.2846, 0.8609, 0.2697, 0.8403, 0.2756, 0.8609, 0.2697, 0.8434, 0.2846, 0.8459, 0.3004, 0.8403, 0.2756, 0.8609, 0.2697, 0.8309, 0.2596, 0.8309, 0.2596, 0.8315, 0.2284, 0.8184, 0.2393, 0.8315, 0.2284, 0.8046, 0.2269, 0.8184, 0.2393, 0.8309, 0.2596, 0.8635, 0.2642, 0.8473, 0.2304, 0.8309, 0.2596, 0.8609, 0.2697, 0.8635, 0.2642, 0.8315, 0.2284, 0.8309, 0.2596, 0.8473, 0.2304, 0.8468, 0.1798, 0.8706, 0.2049, 0.8813, 0.2027, 0.871, 0.2063, 0.8716, 0.2166, 0.8814, 0.2171, 0.8813, 0.2041, 0.8812, 0.2375, 0.8814, 0.2171, 0.8716, 0.2166, 0.8822, 0.168, 0.8826, 0.1584, 0.8393, 0.1721, 0.8468, 0.1798, 0.8813, 0.2027, 0.8822, 0.168, 0.8468, 0.1798, 0.1148, 0.4122, 0.1135, 0.45, 0.1369, 0.4619, 0.133, 0.4123, 0.1152, 0.35, 0.1148, 0.4122, 0.133, 0.4123, 0.1334, 0.3501, 0.1155, 0.2972, 0.1152, 0.35, 0.1334, 0.3501, 0.1337, 0.2973, 0.1139, 0.1656, 0.1155, 0.2972, 0.1337, 0.2973, 0.1369, 0.1658, 0.8716, 0.2166, 0.8642, 0.2147, 0.8649, 0.2367, 0.8716, 0.2166, 0.8649, 0.2367, 0.8812, 0.2375, 0.8642, 0.2147, 0.8473, 0.2304, 0.8649, 0.2367, 0.8609, 0.2697, 0.8809, 0.2749, 0.872, 0.263, 0.8609, 0.2697, 0.872, 0.263, 0.8635, 0.2642, 0.8809, 0.2749, 0.881, 0.2615, 0.872, 0.263, 0.8649, 0.2367, 0.872, 0.263, 0.8812, 0.2375, 0.872, 0.263, 0.881, 0.2615, 0.8812, 0.2375, 0.872, 0.263, 0.8649, 0.2367, 0.8635, 0.2642, 0.8635, 0.2642, 0.8649, 0.2367, 0.8473, 0.2304, 0.24, 0.4576, 0.2694, 0.4724, 0.2707, 0.468, 0.2424, 0.4526, 0.2899, 0.4724, 0.3085, 0.4638, 0.3053, 0.4605, 0.2889, 0.4679, 0.2694, 0.4724, 0.2899, 0.4724, 0.2889, 0.4679, 0.2707, 0.468, 0.3085, 0.4638, 0.325, 0.4421, 0.3205, 0.4412, 0.3053, 0.4605, 0.4863, 0.6918, 0.3875, 0.6918, 0.3874, 0.6918, 0.4863, 0.6918, 0.3875, 0.6918, 0.3451, 0.7657, 0.347, 0.766, 0.3874, 0.6918, 0.2163, 0.445, 0.2424, 0.4526, 0.24, 0.4576, 0.2161, 0.4499, 0.325, 0.4421, 0.3247, 0.4398, 0.3205, 0.4412, 0.3247, 0.4398, 0.3223, 0.4282, 0.3205, 0.4412, 0.8064, 0.3165, 0.8177, 0.316, 0.8173, 0.3036, 0.8024, 0.3043, 0.8177, 0.316, 0.8329, 0.3151, 0.8319, 0.3028, 0.8173, 0.3036, 0.8329, 0.3151, 0.8459, 0.3142, 0.8459, 0.3004, 0.8319, 0.3028, 0.6138, 0.7736, 0.6138, 0.8785, 0.3636, 0.8785, 0.3636, 0.7736, 0.9868, 0.3308, 0.651, 0.3308, 0.651, 0.4743, 0.9868, 0.4743, 0.6303, 0.7983, 0.805, 0.7983, 0.805, 0.9764, 0.6303, 0.9764, 0.6138, 0.9834, 0.3636, 0.9834, 0.3636, 0.8785, 0.6138, 0.8785, 0.9868, 0.3308, 0.9868, 0.4743, 0.651, 0.4743, 0.651, 0.3308, 0.9798, 0.7983, 0.9798, 0.9764, 0.805, 0.9764, 0.805, 0.7983, 0.01654, 0.2079, 0.01654, 0.1678, 0.03756, 0.1678, 0.03756, 0.2079, 0.01654, 0.9768, 0.01654, 0.9366, 0.03756, 0.9366, 0.03756, 0.9768, 0.01654, 0.2835, 0.01654, 0.2079, 0.03756, 0.2079, 0.03756, 0.2835, 0.1947, 0.4813, 0.1947, 0.4963, 0.1757, 0.4963, 0.1467, 0.4755, 0.1947, 0.4963, 0.1947, 0.4813, 0.1467, 0.4755, 0.1757, 0.4963, 0.01654, 0.4297, 0.01654, 0.3452, 0.03756, 0.3452, 0.03756, 0.4297, 0.01654, 0.3452, 0.01654, 0.2835, 0.03756, 0.2835, 0.03756, 0.3452, 0.05028, 0.3989, 0.05028, 0.3214, 0.07015, 0.3214, 0.07015, 0.3989, 0.1947, 0.4191, 0.1947, 0.4327, 0.1467, 0.4464, 0.1757, 0.4191, 0.1947, 0.4327, 0.1947, 0.4813, 0.1467, 0.4755, 0.1467, 0.4464, 0.1947, 0.4813, 0.1947, 0.4327, 0.1467, 0.4464, 0.1467, 0.4755, 0.1947, 0.4327, 0.1947, 0.4191, 0.1757, 0.4191, 0.1467, 0.4464, 0.01654, 0.9366, 0.01654, 0.872, 0.03756, 0.872, 0.03756, 0.9366, 0.05028, 0.9768, 0.05028, 0.9282, 0.07015, 0.9282, 0.07015, 0.9768, 0.1757, 0.2255, 0.1757, 0.1951, 0.1947, 0.1951, 0.1947, 0.2255, 0.1947, 0.2255, 0.1947, 0.1951, 0.1757, 0.1951, 0.1757, 0.2255, 0.01654, 0.6476, 0.01654, 0.4297, 0.03756, 0.4297, 0.03756, 0.6476, 0.05028, 0.8142, 0.05028, 0.6503, 0.07015, 0.6503, 0.07015, 0.8142, 0.1947, 0.2969, 0.1947, 0.4191, 0.1757, 0.4191, 0.1757, 0.2969, 0.1947, 0.4191, 0.1947, 0.2969, 0.1757, 0.2969, 0.1757, 0.4191, 0.01654, 0.7181, 0.01654, 0.6476, 0.03756, 0.6476, 0.03756, 0.7181, 0.05028, 0.8402, 0.05028, 0.8142, 0.07015, 0.8142, 0.07015, 0.8402, 0.1947, 0.2806, 0.1947, 0.2969, 0.1757, 0.2969, 0.1467, 0.2806, 0.1947, 0.2969, 0.1947, 0.2806, 0.1467, 0.2806, 0.1757, 0.2969, 0.01654, 0.872, 0.01654, 0.8025, 0.03756, 0.8025, 0.03756, 0.872, 0.01654, 0.8025, 0.01654, 0.7181, 0.03756, 0.7181, 0.03756, 0.8025, 0.05028, 0.9282, 0.05028, 0.9038, 0.07015, 0.9038, 0.07015, 0.9282, 0.05028, 0.9038, 0.05028, 0.8402, 0.07015, 0.8402, 0.07015, 0.9038, 0.1947, 0.2255, 0.1947, 0.2408, 0.1467, 0.2408, 0.1757, 0.2255, 0.1947, 0.2408, 0.1947, 0.2806, 0.1467, 0.2806, 0.1467, 0.2408, 0.1947, 0.2806, 0.1947, 0.2408, 0.1467, 0.2408, 0.1467, 0.2806, 0.1947, 0.2408, 0.1947, 0.2255, 0.1757, 0.2255, 0.1467, 0.2408, 0.05028, 0.3989, 0.07015, 0.3989, 0.07015, 0.4022, 0.05028, 0.4022, 0.1947, 0.4191, 0.1947, 0.4327, 0.1947, 0.4307, 0.1947, 0.4211, 0.1947, 0.4327, 0.1947, 0.4191, 0.1947, 0.4211, 0.1947, 0.4307, 0.07015, 0.6503, 0.05028, 0.6503, 0.05028, 0.6471, 0.07015, 0.6471, 0.07015, 0.3214, 0.05028, 0.3214, 0.05028, 0.3178, 0.07015, 0.3178, 0.1947, 0.4813, 0.1947, 0.4963, 0.1947, 0.494, 0.1947, 0.4835, 0.1947, 0.4963, 0.1947, 0.4813, 0.1947, 0.4835, 0.1947, 0.494, 0.05028, 0.1678, 0.07015, 0.1678, 0.07015, 0.1713, 0.05028, 0.1713, 0.05028, 0.1713, 0.07015, 0.1713, 0.07015, 0.2362, 0.05028, 0.2362, 0.1947, 0.494, 0.1947, 0.4835, 0.2353, 0.4835, 0.2353, 0.494, 0.1947, 0.4835, 0.1947, 0.494, 0.2353, 0.494, 0.2353, 0.4835, 0.07015, 0.3178, 0.05028, 0.3178, 0.05028, 0.2529, 0.07015, 0.2529, 0.05028, 0.2529, 0.05028, 0.2362, 0.07015, 0.2362, 0.07015, 0.2529, 0.07015, 0.6471, 0.05028, 0.6471, 0.05028, 0.5323, 0.07015, 0.5323, 0.1947, 0.4307, 0.1947, 0.4211, 0.2928, 0.4211, 0.2928, 0.4307, 0.1947, 0.4211, 0.1947, 0.4307, 0.2928, 0.4307, 0.2928, 0.4211, 0.05028, 0.4022, 0.07015, 0.4022, 0.07015, 0.517, 0.05028, 0.517, 0.05028, 0.5323, 0.05028, 0.517, 0.07015, 0.517, 0.07015, 0.5323, 0.8924, 0.2039, 0.9179, 0.1829, 0.8822, 0.168, 0.8813, 0.2027, 0.9154, 0.3141, 0.9154, 0.3005, 0.8808, 0.3152, 0.8808, 0.3152, 0.8459, 0.3004, 0.8459, 0.3142, 0.8808, 0.3152, 0.9154, 0.3005, 0.8809, 0.2749, 0.8459, 0.3004, 0.8809, 0.2749, 0.8609, 0.2697, 0.8459, 0.3004, 0.9154, 0.3005, 0.9009, 0.27, 0.8809, 0.2749, 0.6453, 0.7841, 0.9885, 0.7841, 0.9885, 0.7848, 0.6453, 0.7848, 0.9885, 0.7744, 0.6453, 0.7744, 0.6453, 0.7848, 0.9885, 0.7848, 0.9885, 0.7698, 0.6453, 0.7698, 0.6453, 0.7744, 0.9885, 0.7744, 0.9885, 0.7759, 0.6453, 0.7759, 0.6453, 0.7698, 0.9885, 0.7698, 0.9885, 0.7841, 0.6453, 0.7841, 0.6453, 0.7759, 0.9885, 0.7759, 0.6453, 0.7778, 0.6453, 0.7841, 0.6453, 0.7848, 0.9885, 0.7848, 0.9885, 0.7841, 0.9885, 0.7778, 0.6453, 0.7778, 0.6453, 0.7848, 0.6453, 0.7744, 0.9885, 0.7778, 0.9885, 0.7744, 0.9885, 0.7848, 0.6453, 0.7778, 0.6453, 0.7744, 0.6453, 0.7698, 0.9885, 0.7778, 0.9885, 0.7698, 0.9885, 0.7744, 0.6453, 0.7778, 0.6453, 0.7698, 0.6453, 0.7759, 0.9885, 0.7778, 0.9885, 0.7759, 0.9885, 0.7698, 0.6453, 0.7778, 0.6453, 0.7759, 0.6453, 0.7841, 0.9885, 0.7778, 0.9885, 0.7841, 0.9885, 0.7759, 0.09755, 0.9704, 0.2243, 0.8688, 0.3205, 0.906, 0.3205, 0.9704, 0.09755, 0.5298, 0.3205, 0.5298, 0.3205, 0.5923, 0.2243, 0.6295, 0.09755, 0.5298, 0.2243, 0.6295, 0.2243, 0.8688, 0.09755, 0.9704, 0.5081, 0.7493, 0.5214, 0.7438, 0.5214, 0.7461, 0.5081, 0.7534, 0.5081, 0.7233, 0.5214, 0.7288, 0.5214, 0.7438, 0.5081, 0.7493, 0.5081, 0.7192, 0.5214, 0.7265, 0.5214, 0.7288, 0.5081, 0.7233, 0.5081, 0.7534, 0.5214, 0.7461, 0.5214, 0.7493, 0.5081, 0.7606, 0.5081, 0.712, 0.5214, 0.7233, 0.5214, 0.7265, 0.5081, 0.7192, 0.566, 0.7606, 0.5527, 0.7493, 0.5527, 0.7363, 0.566, 0.7363, 0.5081, 0.7606, 0.5214, 0.7493, 0.5527, 0.7493, 0.566, 0.7606, 0.566, 0.7363, 0.5527, 0.7363, 0.5527, 0.7233, 0.566, 0.712, 0.566, 0.712, 0.5527, 0.7233, 0.5214, 0.7233, 0.5081, 0.712, 0.6608, 0.4743, 0.6608, 0.3415, 0.9768, 0.3415, 0.9768, 0.4743, 0.8054, 0.9754, 0.8054, 0.801, 0.9772, 0.801, 0.9772, 0.9754, 0.9768, 0.4743, 0.9768, 0.3415, 0.6608, 0.3415, 0.6608, 0.4743, 0.6337, 0.9754, 0.6337, 0.801, 0.8054, 0.801, 0.8054, 0.9754, 0.2178, 0.6214, 0.09584, 0.7492, 0.2178, 0.8769, 0.6603, 0.7551, 0.9708, 0.6265, 0.9708, 0.7551, 0.6603, 0.4979, 0.9708, 0.4979, 0.9708, 0.6265, 0.6603, 0.7551, 0.6603, 0.6265, 0.9708, 0.6265, 0.6603, 0.6265, 0.6603, 0.4979, 0.9708, 0.6265, 0.2178, 0.6214, 0.09584, 0.5278, 0.09584, 0.7492, 0.2178, 0.8769, 0.09584, 0.7492, 0.09584, 0.9705, 0.2178, 0.8769, 0.09584, 0.9705, 0.3205, 0.9705, 0.3205, 0.9167, 0.2178, 0.6214, 0.3205, 0.5816, 0.3205, 0.5278, 0.09584, 0.5278, 0.796, 0.1834, 0.7921, 0.2207, 0.8302, 0.1914, 0.2495, 0.1075, 0.1919, 0.1293, 0.1919, 0.01593, 0.2759, 0.09799, 0.2495, 0.1075, 0.1919, 0.01593, 0.2753, 0.01607, 0.2759, 0.09799, 0.1919, 0.01593, 0.7287, 0.01831, 0.8081, 0.01661, 0.7287, 0.09706, 0.9569, 0.2291, 0.9331, 0.1943, 0.9307, 0.2298, 0.9689, 0.2234, 0.9331, 0.1943, 0.9569, 0.2291, 0.9661, 0.1877, 0.9331, 0.1943, 0.9689, 0.2234, 0.7921, 0.2207, 0.8046, 0.2269, 0.8302, 0.1914, 0.8046, 0.2269, 0.8315, 0.2284, 0.8302, 0.1914, 0.7287, 0.09706, 0.8081, 0.01661, 0.7531, 0.1065, 0.7531, 0.1065, 0.8081, 0.01661, 0.8082, 0.1286, 0.2774, 0.2668, 0.2956, 0.3097, 0.3457, 0.3281, 0.33, 0.2262])
me_cube.materials.append(mat_truck)
me_cube.use_remesh_preserve_volume = False
me_cube.use_remesh_preserve_attributes = False
me_cube.use_mirror_vertex_groups = False
me_cube.update()
me_cube_004 = bpy.data.meshes.new('Cube.004')
me_cube_004.from_pydata([(1.2, -1.2, -1.085), (1.2, -0.3, -0.8046), (1.2, -0.6, -0.7308), (1.2, -0.9, -0.8046), (0.9667, -1.2, -1.085), (0.7333, -1.2, -1.085), (0.9667, -0.6, -0.6233), (0.9667, -0.9, -0.6971), (0.7333, -0.9, -0.6971), (1.2, 0.5591, -1.085), (1.2, 0.5591, 0.7721), (1.2, -0.2, 0.7721), (1.2, 0.5591, -0.3081), (1.084, -0.4, -0.1196), (0.8046, 0.5591, -0.4838), (0.5333, 0.5591, 0.7721), (0.5333, -0.2, 0.7721), (0.8046, 0.5591, -0.3081), (0.5333, -1.2, -0.3081), (1.681e-07, -0.4, 0.01682), (0.5349, -1.2, -1.085), (1.2, -0.03421, -1.085), (0.9667, -0.3, -0.6971), (1.051, -0.1213, -0.903), (0.5907, -0.9, -0.7628), (0.5453, -1.007, -0.8841), (1.2, 0.5591, -0.4838), (1.142, -0.2606, -0.4838), (0.7475, -0.6249, -0.6295), (0.5333, -1.2, -0.4838), (1.222e-06, -1.2, -0.03887), (0.0007926, -1.2, -1.085), (1.207e-06, -1.2, -0.4838), (-4.594e-07, 0.5591, 0.7721), (-8.186e-08, -0.2, 0.7721), (-9.959e-07, 0.5591, -0.4838), (-7.575e-07, 0.5591, -0.3081), (0.5349, -1.2, -1.121), (0.0007926, -1.2, -1.121), (0.7333, -1.2, -1.121), (0.9667, -1.2, -1.121), (1.2, -1.2, -1.121), (1.141, -1.2, -1.288), (0.9667, -1.2, -1.288), (0.7333, -1.2, -1.288), (0.5349, -1.2, -1.288), (0.0007926, -1.2, -1.288), (0.0007926, -1.284, -1.288), (0.5349, -1.284, -1.288), (0.7333, -1.284, -1.288), (0.9667, -1.284, -1.288), (1.141, -1.284, -1.288), (1.2, -1.284, -1.121), (0.9667, -1.284, -1.121), (0.7333, -1.284, -1.121), (0.0007926, -1.284, -1.121), (0.5349, -1.284, -1.121), (0.5453, -0.4, -0.05177), (0.3002, -1.2, -0.1661)], [], [(6, 2, 1, 22), (7, 3, 2, 6), (5, 4, 7, 8), (4, 0, 3, 7), (12, 10, 11, 13), (16, 11, 10, 15), (15, 10, 12, 17), (21, 23, 1), (1, 23, 22), (28, 6, 22), (8, 28, 24), (6, 28, 7), (7, 28, 8), (8, 24, 25, 5), (5, 25, 20), (9, 26, 27, 21), (26, 12, 13, 27), (12, 26, 14, 17), (26, 9, 14), (24, 29, 25), (20, 25, 29), (28, 29, 24), (22, 27, 28), (22, 23, 27), (21, 27, 23), (13, 18, 28), (18, 29, 28), (13, 28, 27), (29, 32, 31, 20), (33, 15, 17), (34, 16, 15, 33), (16, 34, 19), (14, 35, 36, 17), (17, 36, 33), (20, 31, 38, 37), (5, 20, 37, 39), (4, 5, 39, 40), (0, 4, 40, 41), (46, 45, 48, 47), (38, 46, 47, 55), (45, 44, 49, 48), (44, 43, 50, 49), (42, 41, 52, 51), (43, 42, 51, 50), (41, 40, 53, 52), (40, 39, 54, 53), (39, 37, 56, 54), (37, 38, 55, 56), (52, 53, 50, 51), (53, 54, 49, 50), (54, 56, 48, 49), (56, 55, 47, 48), (57, 11, 16), (19, 57, 16), (57, 13, 11), (58, 32, 29), (18, 58, 29), (58, 30, 32), (19, 58, 57), (19, 30, 58), (18, 57, 58), (13, 57, 18)])
_k = set([(9, 26), (10, 12), (10, 15), (11, 13), (12, 26), (13, 18), (15, 33), (18, 29), (20, 25), (20, 29), (21, 23), (22, 23), (22, 28), (24, 25), (24, 28), (37, 38), (37, 39), (39, 40), (40, 41)])
me_cube_004.attributes.new('sharp_edge', 'BOOLEAN', 'EDGE').data.foreach_set('value', [ (min(e.vertices), max(e.vertices)) in _k for e in me_cube_004.edges])
_k = {(37, 38): 0.23529, (37, 39): 0.23529, (39, 40): 0.23529, (40, 41): 0.23529}
me_cube_004.attributes.new('crease_edge', 'FLOAT', 'EDGE').data.foreach_set('value', [_k.get((min(e.vertices), max(e.vertices)), 0.0) for e in me_cube_004.edges])
me_cube_004.materials.append(mat_truck)
me_cube_004.use_remesh_preserve_volume = False
me_cube_004.use_remesh_preserve_attributes = False
me_cube_004.use_mirror_vertex_groups = False
me_cube_004.update()
me_cube_003 = bpy.data.meshes.new('Cube.003')
me_cube_003.from_pydata([(0.3, 2.1, -0.7251), (0.3, -1.0, -0.7251), (-1.0, -1.0, -0.7251), (-1.0, 2.1, -0.7251), (0.3, 2.1, 0.6), (0.3, -1.0, 0.6), (-1.0, -1.0, 0.6), (-1.0, 2.1, 0.6)], [], [(0, 1, 2, 3), (4, 7, 6, 5), (0, 4, 5, 1), (1, 5, 6, 2), (4, 0, 3, 7)])
me_cube_003.use_remesh_preserve_volume = False
me_cube_003.use_remesh_preserve_attributes = False
me_cube_003.use_mirror_vertex_groups = False
me_cube_003.update()

# ---- objects
ob_camera = bpy.data.objects.new('Camera', cam_camera)
ob_groundplane = bpy.data.objects.new('GroundPlane', me_plane)
ob_truck_collision = bpy.data.objects.new('Truck_Collision', me_cube_001)
ob_wheel_002 = bpy.data.objects.new('Wheel.002', me_wheel)
ob_wheel = bpy.data.objects.new('Wheel', me_wheel)
ob_wheel_001 = bpy.data.objects.new('Wheel.001', me_wheel)
ob_truck = bpy.data.objects.new('Truck', me_cube)
ob_outdoorlighting = bpy.data.objects.new('OutdoorLighting', None)
ob_snail = bpy.data.objects.new('Snail', None)
ob_basickit = bpy.data.objects.new('BasicKit', None)
ob_cube_006 = bpy.data.objects.new('Cube.006', me_cube_004)
ob_cube_005 = bpy.data.objects.new('Cube.005', me_cube_003)
ob_basickit_hidden = bpy.data.objects.new('BasicKit_Hidden', None)

# ---- transforms, parenting, visibility, modifiers, constraints
ob_camera.location = (-21.75, -19.26, 21.26)
ob_camera.rotation_euler = (1.088, -2.286e-06, 5.497)
ob_camera.lineart.crease_threshold = 0.0
ob_groundplane.location = (0.0, 0.0, 0.0)
ob_groundplane.lineart.crease_threshold = 0.0
ob_truck_collision.location = (-0.6755, -3.111, 6.831)
ob_truck_collision.lock_rotations_4d = False
ob_truck_collision.empty_display_type = 'ARROWS'
ob_truck_collision.hide_render = True
ob_truck_collision.lineart.crease_threshold = 0.0
_m = ob_truck_collision.modifiers.new('EdgeSplit', 'EDGE_SPLIT')
_m.use_edge_angle = False
ob_wheel_002.location = (-4.199, 6.42, 1.798)
ob_wheel_002.rotation_euler = (3.142, -1.571, 0.0)
ob_wheel_002.lineart.crease_threshold = 0.0
ob_wheel.location = (2.888, 6.42, 1.798)
ob_wheel.rotation_euler = (-0.0, -1.571, 0.0)
ob_wheel.lineart.crease_threshold = 0.0
ob_wheel_001.location = (2.888, -5.58, 1.798)
ob_wheel_001.rotation_euler = (-0.0, -1.571, 0.0)
ob_wheel_001.lineart.crease_threshold = 0.0
ob_truck.location = (-0.6755, -3.111, 6.831)
ob_truck.lock_rotations_4d = False
ob_truck.empty_display_type = 'ARROWS'
ob_truck.lineart.crease_threshold = 0.0
_m = ob_truck.modifiers.new('EdgeSplit', 'EDGE_SPLIT')
_m.use_edge_angle = False
ob_outdoorlighting.location = (0.0, 0.0, 0.0)
ob_outdoorlighting.empty_image_offset = (0.0, 0.0)
ob_outdoorlighting.show_instancer_for_render = False
ob_outdoorlighting.instance_type = 'COLLECTION'
ob_outdoorlighting.lineart.crease_threshold = 0.0
ob_snail.location = (-2.421, 6.42, 7.273)
ob_snail.empty_image_offset = (0.0, 0.0)
ob_snail.show_instancer_for_render = False
ob_snail.instance_type = 'COLLECTION'
ob_snail.lineart.crease_threshold = 0.0
ob_basickit.location = (0.0, 0.0, 0.0)
ob_basickit.empty_image_offset = (0.0, 0.0)
ob_basickit.show_instancer_for_render = False
ob_basickit.instance_type = 'COLLECTION'
ob_basickit.lineart.crease_threshold = 0.0
ob_cube_006.location = (0.0, 0.0, 0.0)
ob_cube_006.lock_rotations_4d = False
ob_cube_006.empty_display_type = 'ARROWS'
ob_cube_006.lineart.crease_threshold = 0.0
_m = ob_cube_006.modifiers.new('Auto Smooth', 'NODES')
_m.node_group = ng_auto_smooth
_gi = [s.identifier for s in ng_auto_smooth.interface.items_tree if s.item_type == 'SOCKET' and s.in_out == 'INPUT']
_m[_gi[1]] = 0.8727  # Angle
ob_cube_005.location = (1.0, 1.595, 0.0)
ob_cube_005.lineart.crease_threshold = 0.0
ob_basickit_hidden.location = (-4.199, 6.42, 1.798)
ob_basickit_hidden.empty_image_offset = (0.0, 0.0)
ob_basickit_hidden.show_instancer_for_render = False
ob_basickit_hidden.instance_type = 'COLLECTION'
ob_basickit_hidden.lineart.crease_threshold = 0.0
ob_outdoorlighting.instance_collection = col_outdoorlighting
ob_snail.instance_collection = col_snail
ob_basickit.instance_collection = col_basickit
ob_basickit_hidden.instance_collection = col_basickit_hidden

# ---- collection membership
col_collection_1.objects.link(ob_camera)
col_collection_1.objects.link(ob_groundplane)
col_collection_1.objects.link(ob_truck_collision)
col_collection_1.objects.link(ob_wheel_002)
col_collection_1.objects.link(ob_wheel)
col_collection_1.objects.link(ob_wheel_001)
col_collection_1.objects.link(ob_truck)
col_collection_1.objects.link(ob_outdoorlighting)
col_collection_1.objects.link(ob_snail)
col_collection_1.objects.link(ob_basickit)
col_collection_2.objects.link(ob_cube_006)
col_collection_2.objects.link(ob_cube_005)
col_collection_10.objects.link(ob_basickit_hidden)

# ---- scene / render settings (as saved in the file)
scene.camera = ob_camera
scene.frame_start = 1; scene.frame_end = 250; scene.frame_set(0)
scene.render.engine = 'BLENDER_EEVEE_NEXT'
scene.render.image_settings.color_mode = 'RGB'
scene.render.image_settings.compression = 90
scene.render.resolution_x = 854
scene.render.resolution_y = 480
scene.render.dither_intensity = 0.0
scene.render.bake_margin = 2
scene.render.bake_bias = 0.0
scene.cycles.use_denoising = False
scene.cycles.samples = 10
scene.cycles.sampling_pattern = 'TABULATED_SOBOL'
scene.cycles.light_sampling_threshold = 0.0
scene.cycles.use_adaptive_sampling = False
scene.cycles.use_light_tree = False
scene.cycles.blur_glossy = 0.0
scene.cycles.volume_bounces = 1
scene.cycles.pixel_filter_type = 'GAUSSIAN'
scene.cycles.sample_clamp_indirect = 0.0
scene.view_settings.view_transform = 'Standard'
bpy.context.view_layer.update()

# ---- added for rendering (the .blend has no usable light): sun
light_auto_sun = bpy.data.lights.new('AutoSun', 'SUN')
light_auto_sun.energy = 3.0
light_auto_sun.angle = 0.0523599
ob_auto_sun = bpy.data.objects.new('AutoSun', light_auto_sun)
scene.collection.objects.link(ob_auto_sun)
ob_auto_sun.rotation_euler = (0.872665, 0.174533, 0.523599)
bpy.context.view_layer.update()
